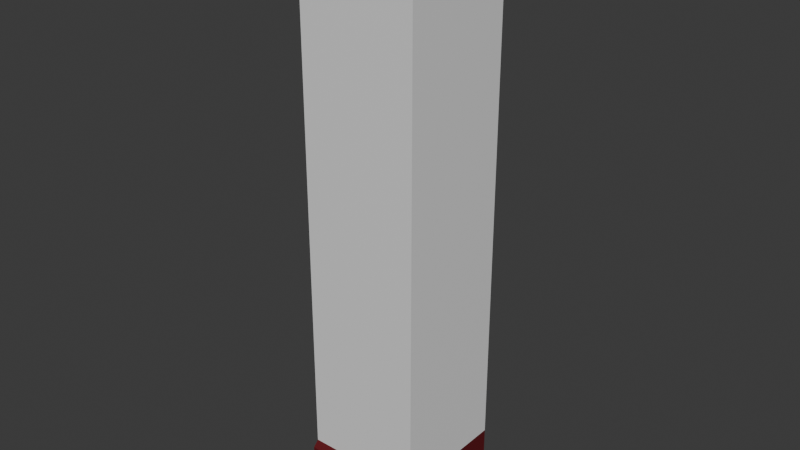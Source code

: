 # Source: wall-2.blend  (saved by Blender 4.2.66; exported with 4.5.12 LTS)
import bpy
from mathutils import Matrix  # noqa: F401  (used for matrix-valued properties, if any)

bpy.ops.wm.read_factory_settings(use_empty=True)
scene = bpy.context.scene
scene.name = 'Scene'

# ---- materials (node trees are filled in below, after node groups)
mat_wall = bpy.data.materials.new('Wall')
mat_base = bpy.data.materials.new('Base')

# ---- material node trees
mat_wall.use_nodes = True; mat_wall.node_tree.nodes.clear()
_N = mat_wall.node_tree.nodes; _L = mat_wall.node_tree.links
n0 = _N.new('ShaderNodeBsdfPrincipled'); n0.name = 'Principled BSDF'; n0.location = (10, 300)
n1 = _N.new('ShaderNodeOutputMaterial'); n1.name = 'Material Output'; n1.location = (300, 300)
_L.new(n0.outputs[0], n1.inputs[0])
n1.is_active_output = True
mat_base.use_nodes = True; mat_base.node_tree.nodes.clear()
_N = mat_base.node_tree.nodes; _L = mat_base.node_tree.links
n0 = _N.new('ShaderNodeBsdfPrincipled'); n0.name = 'Principled BSDF'; n0.location = (10, 300)
n0.inputs[0].default_value = (0.1358, 0.002713, 0.006836, 1.0)
n0.inputs[1].default_value = 0.3
n0.inputs[2].default_value = 0.8
n1 = _N.new('ShaderNodeOutputMaterial'); n1.name = 'Material Output'; n1.location = (300, 300)
_L.new(n0.outputs[0], n1.inputs[0])
n1.is_active_output = True

# ---- world
world_world = bpy.data.worlds.new('World'); scene.world = world_world
world_world.use_nodes = True; world_world.node_tree.nodes.clear()
_N = world_world.node_tree.nodes; _L = world_world.node_tree.links
n0 = _N.new('ShaderNodeOutputWorld'); n0.name = 'World Output'; n0.location = (300, 300)
n1 = _N.new('ShaderNodeBackground'); n1.name = 'Background'; n1.location = (10, 300)
n1.inputs[0].default_value = (0.05088, 0.05088, 0.05088, 1.0)
_L.new(n1.outputs[0], n0.inputs[0])
n0.is_active_output = True
world_world.color = (0.05088, 0.05088, 0.05088)
world_world.sun_shadow_jitter_overblur = 0.0

# ---- meshes
me_cube_001 = bpy.data.meshes.new('Cube.001')
me_cube_001.from_pydata([(-1.0, -1.0, -1.0), (-1.0, -1.0, 9.0), (-1.0, 1.0, -1.0), (-1.0, 1.0, 9.0), (1.0, -1.0, -1.0), (1.0, -1.0, 9.0), (1.0, 1.0, -1.0), (1.0, 1.0, 9.0), (-1.0, -1.0, 0.0), (-1.0, 1.0, 0.0), (1.0, 1.0, 0.0), (1.0, -1.0, 0.0), (1.0, -1.1, -0.1), (1.0, -1.1, -1.0), (-1.0, -1.1, -1.0), (-1.0, -1.1, -0.1)], [], [(8, 1, 3, 9), (9, 3, 7, 10), (10, 7, 5, 11), (11, 5, 1, 8), (2, 6, 4, 0), (7, 3, 1, 5), (4, 11, 12, 13), (6, 10, 11, 4), (2, 9, 10, 6), (0, 8, 9, 2), (13, 12, 15, 14), (11, 8, 15, 12), (8, 0, 14, 15), (0, 4, 13, 14)])
me_cube_001.polygons.foreach_set('material_index', [0, 0, 0, 0, 1, 0, 1, 1, 1, 1, 1, 1, 1, 1])
_uv = me_cube_001.uv_layers.new(name='UVMap')
_uv.uv.foreach_set('vector', [0.4, 0.0, 0.625, 0.0, 0.625, 0.25, 0.4, 0.25, 0.4, 0.25, 0.625, 0.25, 0.625, 0.5, 0.4, 0.5, 0.4, 0.5, 0.625, 0.5, 0.625, 0.75, 0.4, 0.75, 0.4, 0.75, 0.625, 0.75, 0.625, 1.0, 0.4, 1.0, 0.125, 0.5, 0.375, 0.5, 0.375, 0.75, 0.125, 0.75, 0.625, 0.5, 0.875, 0.5, 0.875, 0.75, 0.625, 0.75, 0.375, 0.75, 0.4, 0.75, 0.4, 0.75, 0.375, 0.75, 0.375, 0.5, 0.4, 0.5, 0.4, 0.75, 0.375, 0.75, 0.375, 0.25, 0.4, 0.25, 0.4, 0.5, 0.375, 0.5, 0.375, 0.0, 0.4, 0.0, 0.4, 0.25, 0.375, 0.25, 0.375, 0.75, 0.4, 0.75, 0.4, 1.0, 0.375, 1.0, 0.4, 0.75, 0.4, 1.0, 0.4, 1.0, 0.4, 0.75, 0.4, 0.0, 0.375, 0.0, 0.375, 0.0, 0.4, 0.0, 0.125, 0.75, 0.375, 0.75, 0.375, 0.75, 0.125, 0.75])
me_cube_001.materials.append(mat_wall)
me_cube_001.materials.append(mat_base)
me_cube_001.update()

# ---- objects
ob_wall = bpy.data.objects.new('Wall', me_cube_001)

# ---- transforms, parenting, visibility, modifiers, constraints
ob_wall.location = (0.0, 0.0, 1.0)

# ---- collection membership
scene.collection.objects.link(ob_wall)

# ---- scene / render settings (as saved in the file)
scene.frame_start = 1; scene.frame_end = 250; scene.frame_set(1)
scene.render.engine = 'BLENDER_EEVEE_NEXT'
bpy.context.view_layer.update()

# ---- added for rendering (the .blend has no active camera and no usable light): camera, sun
cam_auto = bpy.data.cameras.new('AutoCamera')
cam_auto.lens = 50.0
cam_auto.sensor_width = 36.0
cam_auto.clip_end = 1000.0
ob_auto_camera = bpy.data.objects.new('AutoCamera', cam_auto)
scene.collection.objects.link(ob_auto_camera)
ob_auto_camera.location = (9.63345, -11.6101, 12.7068)
ob_auto_camera.rotation_euler = (1.09748, -7.21219e-08, 0.694738)
scene.camera = ob_auto_camera
light_auto_sun = bpy.data.lights.new('AutoSun', 'SUN')
light_auto_sun.energy = 3.0
light_auto_sun.angle = 0.0523599
ob_auto_sun = bpy.data.objects.new('AutoSun', light_auto_sun)
scene.collection.objects.link(ob_auto_sun)
ob_auto_sun.rotation_euler = (0.872665, 0.174533, 0.523599)
bpy.context.view_layer.update()
